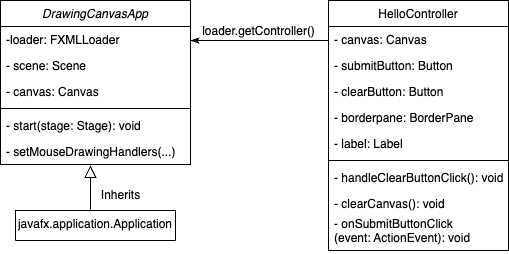

The diagram above was exported from draw.io. Its source (the exported page's mxGraphModel, read from the mxfile embedded in the PNG):
<mxGraphModel dx="573" dy="564" grid="1" gridSize="10" guides="1" tooltips="1" connect="1" arrows="1" fold="1" page="1" pageScale="1" pageWidth="827" pageHeight="1169" math="0" shadow="0">
  <root>
    <mxCell id="WIyWlLk6GJQsqaUBKTNV-0" />
    <mxCell id="WIyWlLk6GJQsqaUBKTNV-1" parent="WIyWlLk6GJQsqaUBKTNV-0" />
    <mxCell id="zkfFHV4jXpPFQw0GAbJ--0" value="DrawingCanvasApp" style="swimlane;fontStyle=2;align=center;verticalAlign=top;childLayout=stackLayout;horizontal=1;startSize=26;horizontalStack=0;resizeParent=1;resizeLast=0;collapsible=1;marginBottom=0;rounded=0;shadow=0;strokeWidth=1;" parent="WIyWlLk6GJQsqaUBKTNV-1" vertex="1">
      <mxGeometry x="180" y="120" width="190" height="164" as="geometry">
        <mxRectangle x="230" y="140" width="160" height="26" as="alternateBounds" />
      </mxGeometry>
    </mxCell>
    <mxCell id="zkfFHV4jXpPFQw0GAbJ--1" value="-loader: FXMLLoader" style="text;align=left;verticalAlign=top;spacingLeft=4;spacingRight=4;overflow=hidden;rotatable=0;points=[[0,0.5],[1,0.5]];portConstraint=eastwest;" parent="zkfFHV4jXpPFQw0GAbJ--0" vertex="1">
      <mxGeometry y="26" width="190" height="26" as="geometry" />
    </mxCell>
    <mxCell id="bB2utVeFejLjxSxmxQ8k-4" value="- scene: Scene" style="text;align=left;verticalAlign=top;spacingLeft=4;spacingRight=4;overflow=hidden;rotatable=0;points=[[0,0.5],[1,0.5]];portConstraint=eastwest;" vertex="1" parent="zkfFHV4jXpPFQw0GAbJ--0">
      <mxGeometry y="52" width="190" height="26" as="geometry" />
    </mxCell>
    <mxCell id="bB2utVeFejLjxSxmxQ8k-5" value="- canvas: Canvas" style="text;align=left;verticalAlign=top;spacingLeft=4;spacingRight=4;overflow=hidden;rotatable=0;points=[[0,0.5],[1,0.5]];portConstraint=eastwest;" vertex="1" parent="zkfFHV4jXpPFQw0GAbJ--0">
      <mxGeometry y="78" width="190" height="26" as="geometry" />
    </mxCell>
    <mxCell id="zkfFHV4jXpPFQw0GAbJ--4" value="" style="line;html=1;strokeWidth=1;align=left;verticalAlign=middle;spacingTop=-1;spacingLeft=3;spacingRight=3;rotatable=0;labelPosition=right;points=[];portConstraint=eastwest;" parent="zkfFHV4jXpPFQw0GAbJ--0" vertex="1">
      <mxGeometry y="104" width="190" height="8" as="geometry" />
    </mxCell>
    <mxCell id="bB2utVeFejLjxSxmxQ8k-3" value="- start(stage: Stage): void " style="text;align=left;verticalAlign=top;spacingLeft=4;spacingRight=4;overflow=hidden;rotatable=0;points=[[0,0.5],[1,0.5]];portConstraint=eastwest;" vertex="1" parent="zkfFHV4jXpPFQw0GAbJ--0">
      <mxGeometry y="112" width="190" height="26" as="geometry" />
    </mxCell>
    <mxCell id="zkfFHV4jXpPFQw0GAbJ--5" value="- setMouseDrawingHandlers(...)" style="text;align=left;verticalAlign=top;spacingLeft=4;spacingRight=4;overflow=hidden;rotatable=0;points=[[0,0.5],[1,0.5]];portConstraint=eastwest;" parent="zkfFHV4jXpPFQw0GAbJ--0" vertex="1">
      <mxGeometry y="138" width="190" height="26" as="geometry" />
    </mxCell>
    <mxCell id="zkfFHV4jXpPFQw0GAbJ--13" value="javafx.application.Application" style="swimlane;fontStyle=0;align=center;verticalAlign=top;childLayout=stackLayout;horizontal=1;startSize=30;horizontalStack=0;resizeParent=1;resizeLast=0;collapsible=1;marginBottom=0;rounded=0;shadow=0;strokeWidth=1;" parent="WIyWlLk6GJQsqaUBKTNV-1" vertex="1">
      <mxGeometry x="195" y="330" width="160" height="30" as="geometry">
        <mxRectangle x="340" y="380" width="170" height="26" as="alternateBounds" />
      </mxGeometry>
    </mxCell>
    <mxCell id="zkfFHV4jXpPFQw0GAbJ--16" value="" style="endArrow=block;endSize=10;endFill=0;shadow=0;strokeWidth=1;rounded=0;edgeStyle=elbowEdgeStyle;elbow=vertical;entryX=0.479;entryY=1.038;entryDx=0;entryDy=0;entryPerimeter=0;exitX=0;exitY=0.967;exitDx=0;exitDy=0;exitPerimeter=0;" parent="WIyWlLk6GJQsqaUBKTNV-1" source="bB2utVeFejLjxSxmxQ8k-1" edge="1">
      <mxGeometry width="160" relative="1" as="geometry">
        <mxPoint x="268.99" y="330" as="sourcePoint" />
        <mxPoint x="270" y="284.98799999999994" as="targetPoint" />
        <Array as="points" />
      </mxGeometry>
    </mxCell>
    <mxCell id="zkfFHV4jXpPFQw0GAbJ--17" value="HelloController" style="swimlane;fontStyle=0;align=center;verticalAlign=top;childLayout=stackLayout;horizontal=1;startSize=26;horizontalStack=0;resizeParent=1;resizeLast=0;collapsible=1;marginBottom=0;rounded=0;shadow=0;strokeWidth=1;" parent="WIyWlLk6GJQsqaUBKTNV-1" vertex="1">
      <mxGeometry x="508" y="120" width="180" height="250" as="geometry">
        <mxRectangle x="550" y="140" width="160" height="26" as="alternateBounds" />
      </mxGeometry>
    </mxCell>
    <mxCell id="zkfFHV4jXpPFQw0GAbJ--18" value="- canvas: Canvas" style="text;align=left;verticalAlign=top;spacingLeft=4;spacingRight=4;overflow=hidden;rotatable=0;points=[[0,0.5],[1,0.5]];portConstraint=eastwest;" parent="zkfFHV4jXpPFQw0GAbJ--17" vertex="1">
      <mxGeometry y="26" width="180" height="26" as="geometry" />
    </mxCell>
    <mxCell id="zkfFHV4jXpPFQw0GAbJ--19" value="- submitButton: Button " style="text;align=left;verticalAlign=top;spacingLeft=4;spacingRight=4;overflow=hidden;rotatable=0;points=[[0,0.5],[1,0.5]];portConstraint=eastwest;rounded=0;shadow=0;html=0;" parent="zkfFHV4jXpPFQw0GAbJ--17" vertex="1">
      <mxGeometry y="52" width="180" height="26" as="geometry" />
    </mxCell>
    <mxCell id="zkfFHV4jXpPFQw0GAbJ--20" value="- clearButton: Button " style="text;align=left;verticalAlign=top;spacingLeft=4;spacingRight=4;overflow=hidden;rotatable=0;points=[[0,0.5],[1,0.5]];portConstraint=eastwest;rounded=0;shadow=0;html=0;" parent="zkfFHV4jXpPFQw0GAbJ--17" vertex="1">
      <mxGeometry y="78" width="180" height="26" as="geometry" />
    </mxCell>
    <mxCell id="zkfFHV4jXpPFQw0GAbJ--21" value="- borderpane: BorderPane" style="text;align=left;verticalAlign=top;spacingLeft=4;spacingRight=4;overflow=hidden;rotatable=0;points=[[0,0.5],[1,0.5]];portConstraint=eastwest;rounded=0;shadow=0;html=0;" parent="zkfFHV4jXpPFQw0GAbJ--17" vertex="1">
      <mxGeometry y="104" width="180" height="26" as="geometry" />
    </mxCell>
    <mxCell id="zkfFHV4jXpPFQw0GAbJ--22" value="- label: Label " style="text;align=left;verticalAlign=top;spacingLeft=4;spacingRight=4;overflow=hidden;rotatable=0;points=[[0,0.5],[1,0.5]];portConstraint=eastwest;rounded=0;shadow=0;html=0;" parent="zkfFHV4jXpPFQw0GAbJ--17" vertex="1">
      <mxGeometry y="130" width="180" height="26" as="geometry" />
    </mxCell>
    <mxCell id="zkfFHV4jXpPFQw0GAbJ--23" value="" style="line;html=1;strokeWidth=1;align=left;verticalAlign=middle;spacingTop=-1;spacingLeft=3;spacingRight=3;rotatable=0;labelPosition=right;points=[];portConstraint=eastwest;" parent="zkfFHV4jXpPFQw0GAbJ--17" vertex="1">
      <mxGeometry y="156" width="180" height="8" as="geometry" />
    </mxCell>
    <mxCell id="zkfFHV4jXpPFQw0GAbJ--24" value="- handleClearButtonClick(): void" style="text;align=left;verticalAlign=top;spacingLeft=4;spacingRight=4;overflow=hidden;rotatable=0;points=[[0,0.5],[1,0.5]];portConstraint=eastwest;" parent="zkfFHV4jXpPFQw0GAbJ--17" vertex="1">
      <mxGeometry y="164" width="180" height="26" as="geometry" />
    </mxCell>
    <mxCell id="zkfFHV4jXpPFQw0GAbJ--25" value="- clearCanvas(): void" style="text;align=left;verticalAlign=top;spacingLeft=4;spacingRight=4;overflow=hidden;rotatable=0;points=[[0,0.5],[1,0.5]];portConstraint=eastwest;" parent="zkfFHV4jXpPFQw0GAbJ--17" vertex="1">
      <mxGeometry y="190" width="180" height="20" as="geometry" />
    </mxCell>
    <mxCell id="bB2utVeFejLjxSxmxQ8k-2" value="- onSubmitButtonClick&#10;(event: ActionEvent): void" style="text;align=left;verticalAlign=top;spacingLeft=4;spacingRight=4;overflow=hidden;rotatable=0;points=[[0,0.5],[1,0.5]];portConstraint=eastwest;rounded=0;shadow=0;html=0;" vertex="1" parent="zkfFHV4jXpPFQw0GAbJ--17">
      <mxGeometry y="210" width="180" height="40" as="geometry" />
    </mxCell>
    <mxCell id="zkfFHV4jXpPFQw0GAbJ--26" value="" style="endArrow=none;shadow=0;strokeWidth=1;rounded=0;endFill=0;edgeStyle=elbowEdgeStyle;elbow=vertical;startArrow=classicThin;startFill=1;" parent="WIyWlLk6GJQsqaUBKTNV-1" source="zkfFHV4jXpPFQw0GAbJ--0" target="zkfFHV4jXpPFQw0GAbJ--17" edge="1">
      <mxGeometry x="0.5" y="41" relative="1" as="geometry">
        <mxPoint x="380" y="192" as="sourcePoint" />
        <mxPoint x="540" y="192" as="targetPoint" />
        <mxPoint x="-40" y="32" as="offset" />
        <Array as="points">
          <mxPoint x="430" y="160" />
        </Array>
      </mxGeometry>
    </mxCell>
    <mxCell id="zkfFHV4jXpPFQw0GAbJ--27" value="" style="resizable=0;align=left;verticalAlign=bottom;labelBackgroundColor=none;fontSize=12;" parent="zkfFHV4jXpPFQw0GAbJ--26" connectable="0" vertex="1">
      <mxGeometry x="-1" relative="1" as="geometry">
        <mxPoint y="4" as="offset" />
      </mxGeometry>
    </mxCell>
    <mxCell id="zkfFHV4jXpPFQw0GAbJ--29" value="loader.getController()" style="text;html=1;resizable=0;points=[];;align=center;verticalAlign=middle;labelBackgroundColor=none;rounded=0;shadow=0;strokeWidth=1;fontSize=12;" parent="zkfFHV4jXpPFQw0GAbJ--26" vertex="1" connectable="0">
      <mxGeometry x="0.5" y="49" relative="1" as="geometry">
        <mxPoint x="-36" y="40" as="offset" />
      </mxGeometry>
    </mxCell>
    <mxCell id="bB2utVeFejLjxSxmxQ8k-1" value="Inherits" style="text;html=1;align=center;verticalAlign=middle;resizable=0;points=[];autosize=1;strokeColor=none;fillColor=none;fontSize=12;" vertex="1" parent="WIyWlLk6GJQsqaUBKTNV-1">
      <mxGeometry x="270" y="300" width="60" height="30" as="geometry" />
    </mxCell>
  </root>
</mxGraphModel>